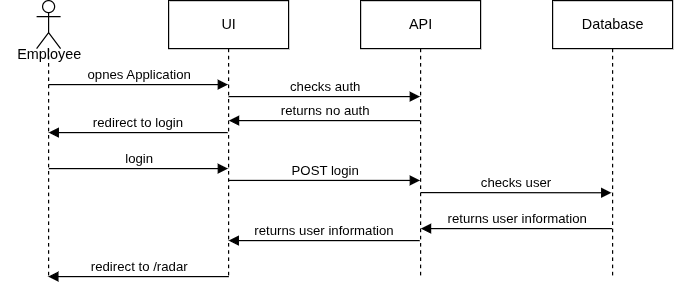

The diagram above was exported from draw.io. Its source (the exported page's mxGraphModel, read from the mxfile embedded in the PNG):
<mxGraphModel dx="1921" dy="959" grid="1" gridSize="10" guides="1" tooltips="1" connect="1" arrows="1" fold="1" page="1" pageScale="1" pageWidth="850" pageHeight="1100" math="0" shadow="0">
  <root>
    <mxCell id="0" />
    <mxCell id="1" parent="0" />
    <mxCell id="Gu_o2hJ1Jf61Fggpmx8C-1" value="" style="shape=umlLifeline;perimeter=lifelinePerimeter;whiteSpace=wrap;html=1;container=1;dropTarget=0;collapsible=0;recursiveResize=0;outlineConnect=0;portConstraint=eastwest;newEdgeStyle={&quot;curved&quot;:0,&quot;rounded&quot;:0};participant=umlActor;" vertex="1" parent="1">
      <mxGeometry x="50" y="40" width="20" height="230" as="geometry" />
    </mxCell>
    <mxCell id="Gu_o2hJ1Jf61Fggpmx8C-2" value="Employee" style="text;html=1;align=center;verticalAlign=middle;resizable=0;points=[];autosize=1;strokeColor=none;fillColor=none;" vertex="1" parent="1">
      <mxGeometry x="20" y="70" width="80" height="30" as="geometry" />
    </mxCell>
    <mxCell id="Gu_o2hJ1Jf61Fggpmx8C-3" value="UI" style="shape=umlLifeline;perimeter=lifelinePerimeter;whiteSpace=wrap;html=1;container=1;dropTarget=0;collapsible=0;recursiveResize=0;outlineConnect=0;portConstraint=eastwest;newEdgeStyle={&quot;curved&quot;:0,&quot;rounded&quot;:0};" vertex="1" parent="1">
      <mxGeometry x="160" y="40" width="100" height="230" as="geometry" />
    </mxCell>
    <mxCell id="Gu_o2hJ1Jf61Fggpmx8C-4" value="API" style="shape=umlLifeline;perimeter=lifelinePerimeter;whiteSpace=wrap;html=1;container=1;dropTarget=0;collapsible=0;recursiveResize=0;outlineConnect=0;portConstraint=eastwest;newEdgeStyle={&quot;curved&quot;:0,&quot;rounded&quot;:0};" vertex="1" parent="1">
      <mxGeometry x="320" y="40" width="100" height="230" as="geometry" />
    </mxCell>
    <mxCell id="Gu_o2hJ1Jf61Fggpmx8C-5" value="Database" style="shape=umlLifeline;perimeter=lifelinePerimeter;whiteSpace=wrap;html=1;container=1;dropTarget=0;collapsible=0;recursiveResize=0;outlineConnect=0;portConstraint=eastwest;newEdgeStyle={&quot;curved&quot;:0,&quot;rounded&quot;:0};" vertex="1" parent="1">
      <mxGeometry x="480" y="40" width="100" height="230" as="geometry" />
    </mxCell>
    <mxCell id="Gu_o2hJ1Jf61Fggpmx8C-7" value="opnes Application" style="html=1;verticalAlign=bottom;endArrow=block;curved=0;rounded=0;" edge="1" parent="1" target="Gu_o2hJ1Jf61Fggpmx8C-3">
      <mxGeometry width="80" relative="1" as="geometry">
        <mxPoint x="60" y="110" as="sourcePoint" />
        <mxPoint x="140" y="110" as="targetPoint" />
      </mxGeometry>
    </mxCell>
    <mxCell id="Gu_o2hJ1Jf61Fggpmx8C-8" value="checks auth" style="html=1;verticalAlign=bottom;endArrow=block;curved=0;rounded=0;" edge="1" parent="1" target="Gu_o2hJ1Jf61Fggpmx8C-4">
      <mxGeometry width="80" relative="1" as="geometry">
        <mxPoint x="210" y="120" as="sourcePoint" />
        <mxPoint x="359" y="120" as="targetPoint" />
      </mxGeometry>
    </mxCell>
    <mxCell id="Gu_o2hJ1Jf61Fggpmx8C-9" value="returns no auth" style="html=1;verticalAlign=bottom;endArrow=block;curved=0;rounded=0;" edge="1" parent="1">
      <mxGeometry width="80" relative="1" as="geometry">
        <mxPoint x="369.4999999999999" y="140" as="sourcePoint" />
        <mxPoint x="210.22222222222229" y="140" as="targetPoint" />
      </mxGeometry>
    </mxCell>
    <mxCell id="Gu_o2hJ1Jf61Fggpmx8C-10" value="redirect to login" style="html=1;verticalAlign=bottom;endArrow=block;curved=0;rounded=0;" edge="1" parent="1">
      <mxGeometry width="80" relative="1" as="geometry">
        <mxPoint x="209.2777777777776" y="150" as="sourcePoint" />
        <mxPoint x="60" y="150" as="targetPoint" />
      </mxGeometry>
    </mxCell>
    <mxCell id="Gu_o2hJ1Jf61Fggpmx8C-11" value="login" style="html=1;verticalAlign=bottom;endArrow=block;curved=0;rounded=0;" edge="1" parent="1">
      <mxGeometry width="80" relative="1" as="geometry">
        <mxPoint x="60.222222222222285" y="180" as="sourcePoint" />
        <mxPoint x="209.4999999999999" y="180" as="targetPoint" />
      </mxGeometry>
    </mxCell>
    <mxCell id="Gu_o2hJ1Jf61Fggpmx8C-12" value="POST login" style="html=1;verticalAlign=bottom;endArrow=block;curved=0;rounded=0;" edge="1" parent="1" target="Gu_o2hJ1Jf61Fggpmx8C-4">
      <mxGeometry width="80" relative="1" as="geometry">
        <mxPoint x="210" y="189.86" as="sourcePoint" />
        <mxPoint x="359.2777777777776" y="189.86" as="targetPoint" />
      </mxGeometry>
    </mxCell>
    <mxCell id="Gu_o2hJ1Jf61Fggpmx8C-13" value="checks user" style="html=1;verticalAlign=bottom;endArrow=block;curved=0;rounded=0;" edge="1" parent="1">
      <mxGeometry width="80" relative="1" as="geometry">
        <mxPoint x="370" y="200" as="sourcePoint" />
        <mxPoint x="529" y="200.14" as="targetPoint" />
      </mxGeometry>
    </mxCell>
    <mxCell id="Gu_o2hJ1Jf61Fggpmx8C-14" value="returns user information" style="html=1;verticalAlign=bottom;endArrow=block;curved=0;rounded=0;" edge="1" parent="1">
      <mxGeometry width="80" relative="1" as="geometry">
        <mxPoint x="529.5" y="230" as="sourcePoint" />
        <mxPoint x="370.2222222222223" y="230" as="targetPoint" />
      </mxGeometry>
    </mxCell>
    <mxCell id="Gu_o2hJ1Jf61Fggpmx8C-15" value="returns user information" style="html=1;verticalAlign=bottom;endArrow=block;curved=0;rounded=0;" edge="1" parent="1">
      <mxGeometry width="80" relative="1" as="geometry">
        <mxPoint x="369.2777777777777" y="240" as="sourcePoint" />
        <mxPoint x="210" y="240" as="targetPoint" />
      </mxGeometry>
    </mxCell>
    <mxCell id="Gu_o2hJ1Jf61Fggpmx8C-16" value="redirect to /radar" style="html=1;verticalAlign=bottom;endArrow=block;curved=0;rounded=0;" edge="1" parent="1" target="Gu_o2hJ1Jf61Fggpmx8C-1">
      <mxGeometry width="80" relative="1" as="geometry">
        <mxPoint x="210.22222222222229" y="270" as="sourcePoint" />
        <mxPoint x="369.4999999999999" y="270" as="targetPoint" />
      </mxGeometry>
    </mxCell>
  </root>
</mxGraphModel>